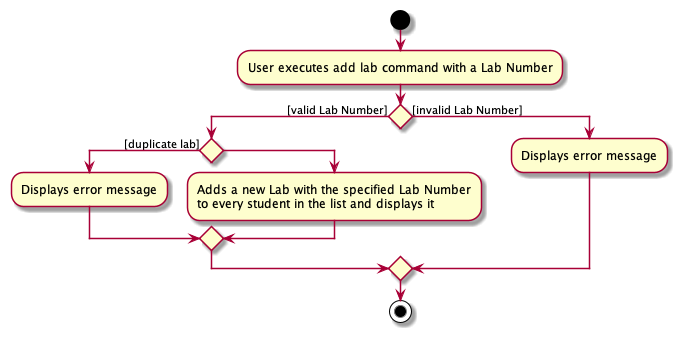

The diagram above was rendered by PlantUML. Its source (embedded in the PNG):
@startuml
'https://plantuml.com/activity-diagram-beta

start
:User executes add lab command with a Lab Number;
if () then ([valid Lab Number])
  if () then ([duplicate lab])
    :Displays error message;
  else
    :Adds a new Lab with the specified Lab Number
    to every student in the list and displays it;
  endif
 else ([invalid Lab Number])
    :Displays error message;
 endif
stop

@enduml